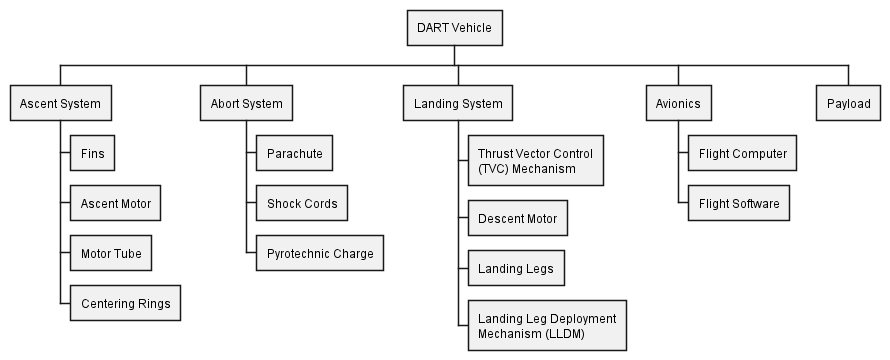

The diagram above was rendered by PlantUML. Its source (embedded in the PNG):
@startwbs system_hierarchy
* DART Vehicle

** Ascent System
*** Fins
*** Ascent Motor
*** Motor Tube
*** Centering Rings

** Abort System
*** Parachute
*** Shock Cords
*** Pyrotechnic Charge

** Landing System
***:Thrust Vector Control
(TVC) Mechanism;
*** Descent Motor
*** Landing Legs
***:Landing Leg Deployment
Mechanism (LLDM);

** Avionics
*** Flight Computer
*** Flight Software

** Payload
@endwbs